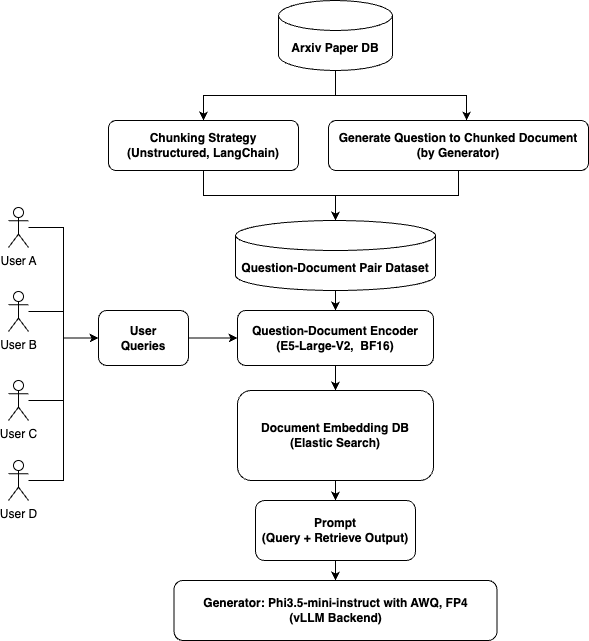

The diagram above was exported from draw.io. Its source (the exported page's mxGraphModel, read from the mxfile embedded in the PNG):
<mxGraphModel dx="782" dy="1052" grid="1" gridSize="10" guides="1" tooltips="1" connect="1" arrows="1" fold="1" page="1" pageScale="1" pageWidth="827" pageHeight="1169" math="0" shadow="0">
  <root>
    <mxCell id="0" />
    <mxCell id="1" parent="0" />
    <mxCell id="Unx09aPnr9iimuwpdmzY-42" value="" style="edgeStyle=orthogonalEdgeStyle;rounded=0;orthogonalLoop=1;jettySize=auto;html=1;" edge="1" parent="1" source="Unx09aPnr9iimuwpdmzY-2" target="Unx09aPnr9iimuwpdmzY-26">
      <mxGeometry relative="1" as="geometry" />
    </mxCell>
    <mxCell id="Unx09aPnr9iimuwpdmzY-2" value="Document Embedding DB&lt;br&gt;(Elastic Search)" style="rounded=1;whiteSpace=wrap;html=1;fontStyle=1" vertex="1" parent="1">
      <mxGeometry x="289" y="460" width="196" height="90" as="geometry" />
    </mxCell>
    <mxCell id="Unx09aPnr9iimuwpdmzY-16" style="edgeStyle=orthogonalEdgeStyle;rounded=0;orthogonalLoop=1;jettySize=auto;html=1;" edge="1" parent="1" source="Unx09aPnr9iimuwpdmzY-3" target="Unx09aPnr9iimuwpdmzY-7">
      <mxGeometry relative="1" as="geometry" />
    </mxCell>
    <mxCell id="Unx09aPnr9iimuwpdmzY-3" value="Arxiv Paper DB" style="shape=cylinder3;whiteSpace=wrap;html=1;boundedLbl=1;backgroundOutline=1;size=15;fontStyle=1" vertex="1" parent="1">
      <mxGeometry x="330" y="70" width="114" height="70" as="geometry" />
    </mxCell>
    <mxCell id="Unx09aPnr9iimuwpdmzY-7" value="Chunking Strategy&lt;br&gt;(Unstructured, LangChain)" style="rounded=1;whiteSpace=wrap;html=1;fontStyle=1" vertex="1" parent="1">
      <mxGeometry x="160" y="190" width="190" height="50" as="geometry" />
    </mxCell>
    <mxCell id="Unx09aPnr9iimuwpdmzY-14" style="edgeStyle=orthogonalEdgeStyle;rounded=0;orthogonalLoop=1;jettySize=auto;html=1;" edge="1" parent="1" source="Unx09aPnr9iimuwpdmzY-8" target="Unx09aPnr9iimuwpdmzY-9">
      <mxGeometry relative="1" as="geometry" />
    </mxCell>
    <mxCell id="Unx09aPnr9iimuwpdmzY-8" value="Generate Question to Chunked Document&lt;div&gt;(by Generator)&lt;/div&gt;" style="rounded=1;whiteSpace=wrap;html=1;fontStyle=1" vertex="1" parent="1">
      <mxGeometry x="380" y="190" width="260" height="50" as="geometry" />
    </mxCell>
    <mxCell id="Unx09aPnr9iimuwpdmzY-20" style="edgeStyle=orthogonalEdgeStyle;rounded=0;orthogonalLoop=1;jettySize=auto;html=1;" edge="1" parent="1" source="Unx09aPnr9iimuwpdmzY-9" target="Unx09aPnr9iimuwpdmzY-19">
      <mxGeometry relative="1" as="geometry" />
    </mxCell>
    <mxCell id="Unx09aPnr9iimuwpdmzY-9" value="Question-Document Pair Dataset" style="shape=cylinder3;whiteSpace=wrap;html=1;boundedLbl=1;backgroundOutline=1;size=15;fontStyle=1" vertex="1" parent="1">
      <mxGeometry x="287" y="290" width="200" height="70" as="geometry" />
    </mxCell>
    <mxCell id="Unx09aPnr9iimuwpdmzY-15" style="edgeStyle=orthogonalEdgeStyle;rounded=0;orthogonalLoop=1;jettySize=auto;html=1;entryX=0.5;entryY=0;entryDx=0;entryDy=0;entryPerimeter=0;" edge="1" parent="1" source="Unx09aPnr9iimuwpdmzY-7" target="Unx09aPnr9iimuwpdmzY-9">
      <mxGeometry relative="1" as="geometry" />
    </mxCell>
    <mxCell id="Unx09aPnr9iimuwpdmzY-17" style="edgeStyle=orthogonalEdgeStyle;rounded=0;orthogonalLoop=1;jettySize=auto;html=1;entryX=0.531;entryY=0;entryDx=0;entryDy=0;entryPerimeter=0;" edge="1" parent="1" source="Unx09aPnr9iimuwpdmzY-3" target="Unx09aPnr9iimuwpdmzY-8">
      <mxGeometry relative="1" as="geometry" />
    </mxCell>
    <mxCell id="Unx09aPnr9iimuwpdmzY-22" style="edgeStyle=orthogonalEdgeStyle;rounded=0;orthogonalLoop=1;jettySize=auto;html=1;entryX=0.5;entryY=0;entryDx=0;entryDy=0;" edge="1" parent="1" source="Unx09aPnr9iimuwpdmzY-19" target="Unx09aPnr9iimuwpdmzY-2">
      <mxGeometry relative="1" as="geometry" />
    </mxCell>
    <mxCell id="Unx09aPnr9iimuwpdmzY-19" value="Question-Document Encoder&lt;br&gt;(E5-Large-V2,&amp;nbsp; BF16)" style="rounded=1;whiteSpace=wrap;html=1;fontStyle=1" vertex="1" parent="1">
      <mxGeometry x="289" y="380" width="196" height="55" as="geometry" />
    </mxCell>
    <mxCell id="Unx09aPnr9iimuwpdmzY-25" style="edgeStyle=orthogonalEdgeStyle;rounded=0;orthogonalLoop=1;jettySize=auto;html=1;entryX=0;entryY=0.5;entryDx=0;entryDy=0;" edge="1" parent="1" source="Unx09aPnr9iimuwpdmzY-24" target="Unx09aPnr9iimuwpdmzY-19">
      <mxGeometry relative="1" as="geometry" />
    </mxCell>
    <mxCell id="Unx09aPnr9iimuwpdmzY-24" value="User&lt;br&gt;Queries" style="rounded=1;whiteSpace=wrap;html=1;fontStyle=1" vertex="1" parent="1">
      <mxGeometry x="150" y="380" width="90" height="55" as="geometry" />
    </mxCell>
    <mxCell id="Unx09aPnr9iimuwpdmzY-44" value="" style="edgeStyle=orthogonalEdgeStyle;rounded=0;orthogonalLoop=1;jettySize=auto;html=1;" edge="1" parent="1" source="Unx09aPnr9iimuwpdmzY-26" target="Unx09aPnr9iimuwpdmzY-43">
      <mxGeometry relative="1" as="geometry" />
    </mxCell>
    <mxCell id="Unx09aPnr9iimuwpdmzY-26" value="&lt;b&gt;Prompt&lt;br&gt;(Query + Retrieve Output)&lt;/b&gt;" style="rounded=1;whiteSpace=wrap;html=1;" vertex="1" parent="1">
      <mxGeometry x="307" y="570" width="160" height="60" as="geometry" />
    </mxCell>
    <mxCell id="Unx09aPnr9iimuwpdmzY-37" style="edgeStyle=orthogonalEdgeStyle;rounded=0;orthogonalLoop=1;jettySize=auto;html=1;entryX=0;entryY=0.5;entryDx=0;entryDy=0;" edge="1" parent="1" source="Unx09aPnr9iimuwpdmzY-27" target="Unx09aPnr9iimuwpdmzY-24">
      <mxGeometry relative="1" as="geometry" />
    </mxCell>
    <mxCell id="Unx09aPnr9iimuwpdmzY-27" value="User A" style="shape=umlActor;verticalLabelPosition=bottom;verticalAlign=top;html=1;outlineConnect=0;" vertex="1" parent="1">
      <mxGeometry x="60" y="277" width="20" height="40" as="geometry" />
    </mxCell>
    <mxCell id="Unx09aPnr9iimuwpdmzY-39" style="edgeStyle=orthogonalEdgeStyle;rounded=0;orthogonalLoop=1;jettySize=auto;html=1;entryX=0;entryY=0.5;entryDx=0;entryDy=0;" edge="1" parent="1" source="Unx09aPnr9iimuwpdmzY-28" target="Unx09aPnr9iimuwpdmzY-24">
      <mxGeometry relative="1" as="geometry" />
    </mxCell>
    <mxCell id="Unx09aPnr9iimuwpdmzY-28" value="User B" style="shape=umlActor;verticalLabelPosition=bottom;verticalAlign=top;html=1;outlineConnect=0;" vertex="1" parent="1">
      <mxGeometry x="60" y="361" width="20" height="40" as="geometry" />
    </mxCell>
    <mxCell id="Unx09aPnr9iimuwpdmzY-40" style="edgeStyle=orthogonalEdgeStyle;rounded=0;orthogonalLoop=1;jettySize=auto;html=1;entryX=0;entryY=0.5;entryDx=0;entryDy=0;" edge="1" parent="1" source="Unx09aPnr9iimuwpdmzY-29" target="Unx09aPnr9iimuwpdmzY-24">
      <mxGeometry relative="1" as="geometry" />
    </mxCell>
    <mxCell id="Unx09aPnr9iimuwpdmzY-29" value="User C" style="shape=umlActor;verticalLabelPosition=bottom;verticalAlign=top;html=1;outlineConnect=0;" vertex="1" parent="1">
      <mxGeometry x="60" y="450" width="20" height="40" as="geometry" />
    </mxCell>
    <mxCell id="Unx09aPnr9iimuwpdmzY-41" style="edgeStyle=orthogonalEdgeStyle;rounded=0;orthogonalLoop=1;jettySize=auto;html=1;entryX=0;entryY=0.5;entryDx=0;entryDy=0;" edge="1" parent="1" source="Unx09aPnr9iimuwpdmzY-31" target="Unx09aPnr9iimuwpdmzY-24">
      <mxGeometry relative="1" as="geometry" />
    </mxCell>
    <mxCell id="Unx09aPnr9iimuwpdmzY-31" value="User D" style="shape=umlActor;verticalLabelPosition=bottom;verticalAlign=top;html=1;outlineConnect=0;" vertex="1" parent="1">
      <mxGeometry x="60" y="530" width="20" height="40" as="geometry" />
    </mxCell>
    <mxCell id="Unx09aPnr9iimuwpdmzY-43" value="&lt;b&gt;Generator: Phi3.5-mini-instruct with AWQ, FP4&lt;br&gt;(vLLM Backend)&lt;/b&gt;" style="rounded=1;whiteSpace=wrap;html=1;" vertex="1" parent="1">
      <mxGeometry x="225.5" y="650" width="323" height="60" as="geometry" />
    </mxCell>
  </root>
</mxGraphModel>